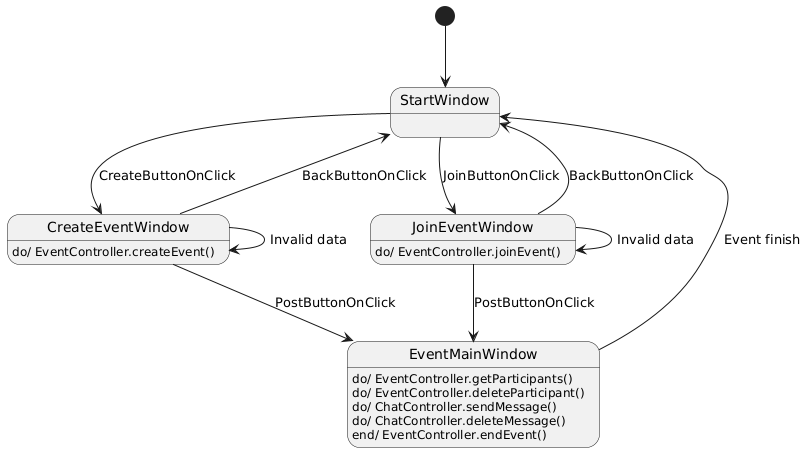

The diagram above was rendered by PlantUML. Its source (embedded in the PNG):
@startuml state

[*] --> StartWindow
StartWindow --> CreateEventWindow: CreateButtonOnClick
StartWindow --> JoinEventWindow: JoinButtonOnClick

CreateEventWindow --> EventMainWindow: PostButtonOnClick
CreateEventWindow --> StartWindow: BackButtonOnClick
CreateEventWindow --> CreateEventWindow: Invalid data
CreateEventWindow: do/ EventController.createEvent()

JoinEventWindow --> EventMainWindow: PostButtonOnClick
JoinEventWindow --> StartWindow: BackButtonOnClick
JoinEventWindow --> JoinEventWindow: Invalid data
JoinEventWindow: do/ EventController.joinEvent()

EventMainWindow --> StartWindow: Event finish
EventMainWindow: do/ EventController.getParticipants()
EventMainWindow: do/ EventController.deleteParticipant()
EventMainWindow: do/ ChatController.sendMessage()
EventMainWindow: do/ ChatController.deleteMessage()
EventMainWindow: end/ EventController.endEvent()

@enduml